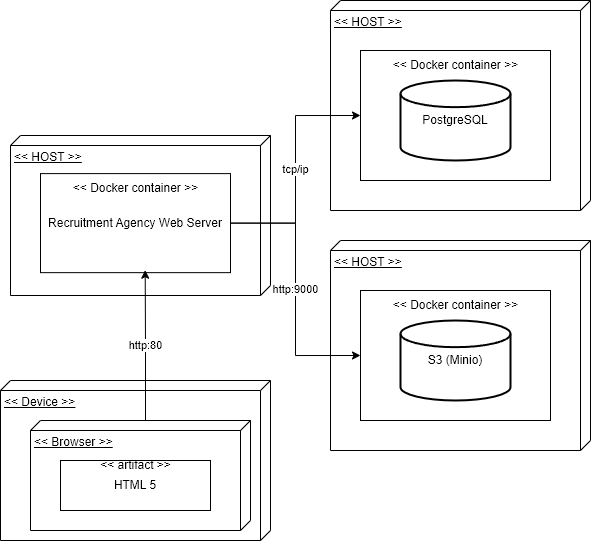

The diagram above was exported from draw.io. Its source (the exported page's mxGraphModel, read from the mxfile embedded in the PNG):
<mxGraphModel dx="819" dy="482" grid="1" gridSize="10" guides="1" tooltips="1" connect="1" arrows="1" fold="1" page="1" pageScale="1" pageWidth="827" pageHeight="1169" math="0" shadow="0">
  <root>
    <mxCell id="0" />
    <mxCell id="1" parent="0" />
    <mxCell id="6GdhlDIPyI0ZwyQPS7E1-6" value="" style="group" vertex="1" connectable="0" parent="1">
      <mxGeometry x="460" y="290" width="260" height="210" as="geometry" />
    </mxCell>
    <mxCell id="6GdhlDIPyI0ZwyQPS7E1-3" value="&amp;lt;&amp;lt; HOST &amp;gt;&amp;gt;" style="verticalAlign=top;align=left;spacingTop=8;spacingLeft=2;spacingRight=12;shape=cube;size=10;direction=south;fontStyle=4;html=1;whiteSpace=wrap;" vertex="1" parent="6GdhlDIPyI0ZwyQPS7E1-6">
      <mxGeometry width="260" height="210" as="geometry" />
    </mxCell>
    <mxCell id="6GdhlDIPyI0ZwyQPS7E1-4" value="" style="html=1;whiteSpace=wrap;" vertex="1" parent="6GdhlDIPyI0ZwyQPS7E1-6">
      <mxGeometry x="30" y="50" width="190" height="130" as="geometry" />
    </mxCell>
    <mxCell id="6GdhlDIPyI0ZwyQPS7E1-1" value="PostgreSQL" style="strokeWidth=2;html=1;shape=mxgraph.flowchart.database;whiteSpace=wrap;" vertex="1" parent="6GdhlDIPyI0ZwyQPS7E1-6">
      <mxGeometry x="70" y="80" width="110" height="80" as="geometry" />
    </mxCell>
    <mxCell id="6GdhlDIPyI0ZwyQPS7E1-5" value="&amp;lt;&amp;lt; Docker container &amp;gt;&amp;gt;" style="text;html=1;align=center;verticalAlign=middle;resizable=0;points=[];autosize=1;strokeColor=none;fillColor=none;" vertex="1" parent="6GdhlDIPyI0ZwyQPS7E1-6">
      <mxGeometry x="50" y="50" width="150" height="30" as="geometry" />
    </mxCell>
    <mxCell id="6GdhlDIPyI0ZwyQPS7E1-7" value="" style="group" vertex="1" connectable="0" parent="1">
      <mxGeometry x="460" y="530" width="260" height="210" as="geometry" />
    </mxCell>
    <mxCell id="6GdhlDIPyI0ZwyQPS7E1-8" value="&amp;lt;&amp;lt; HOST &amp;gt;&amp;gt;" style="verticalAlign=top;align=left;spacingTop=8;spacingLeft=2;spacingRight=12;shape=cube;size=10;direction=south;fontStyle=4;html=1;whiteSpace=wrap;" vertex="1" parent="6GdhlDIPyI0ZwyQPS7E1-7">
      <mxGeometry width="260" height="210" as="geometry" />
    </mxCell>
    <mxCell id="6GdhlDIPyI0ZwyQPS7E1-9" value="" style="html=1;whiteSpace=wrap;" vertex="1" parent="6GdhlDIPyI0ZwyQPS7E1-7">
      <mxGeometry x="30" y="50" width="190" height="130" as="geometry" />
    </mxCell>
    <mxCell id="6GdhlDIPyI0ZwyQPS7E1-11" value="&amp;lt;&amp;lt; Docker container &amp;gt;&amp;gt;" style="text;html=1;align=center;verticalAlign=middle;resizable=0;points=[];autosize=1;strokeColor=none;fillColor=none;" vertex="1" parent="6GdhlDIPyI0ZwyQPS7E1-7">
      <mxGeometry x="50" y="50" width="150" height="30" as="geometry" />
    </mxCell>
    <mxCell id="6GdhlDIPyI0ZwyQPS7E1-12" value="S3 (Minio)" style="strokeWidth=2;html=1;shape=mxgraph.flowchart.database;whiteSpace=wrap;" vertex="1" parent="6GdhlDIPyI0ZwyQPS7E1-7">
      <mxGeometry x="70" y="80" width="110" height="80" as="geometry" />
    </mxCell>
    <mxCell id="6GdhlDIPyI0ZwyQPS7E1-13" value="" style="group" vertex="1" connectable="0" parent="1">
      <mxGeometry x="140" y="425" width="260" height="160" as="geometry" />
    </mxCell>
    <mxCell id="6GdhlDIPyI0ZwyQPS7E1-14" value="&amp;lt;&amp;lt; HOST &amp;gt;&amp;gt;" style="verticalAlign=top;align=left;spacingTop=8;spacingLeft=2;spacingRight=12;shape=cube;size=10;direction=south;fontStyle=4;html=1;whiteSpace=wrap;" vertex="1" parent="6GdhlDIPyI0ZwyQPS7E1-13">
      <mxGeometry width="260" height="160" as="geometry" />
    </mxCell>
    <mxCell id="6GdhlDIPyI0ZwyQPS7E1-15" value="Recruitment Agency Web Server" style="html=1;whiteSpace=wrap;" vertex="1" parent="6GdhlDIPyI0ZwyQPS7E1-13">
      <mxGeometry x="30" y="38.095238095238095" width="190" height="99.04761904761904" as="geometry" />
    </mxCell>
    <mxCell id="6GdhlDIPyI0ZwyQPS7E1-16" value="&amp;lt;&amp;lt; Docker container &amp;gt;&amp;gt;" style="text;html=1;align=center;verticalAlign=middle;resizable=0;points=[];autosize=1;strokeColor=none;fillColor=none;" vertex="1" parent="6GdhlDIPyI0ZwyQPS7E1-13">
      <mxGeometry x="50" y="38.095238095238095" width="150" height="30" as="geometry" />
    </mxCell>
    <mxCell id="6GdhlDIPyI0ZwyQPS7E1-22" value="" style="group" vertex="1" connectable="0" parent="1">
      <mxGeometry x="130" y="670" width="270" height="160" as="geometry" />
    </mxCell>
    <mxCell id="6GdhlDIPyI0ZwyQPS7E1-18" value="&amp;lt;&amp;lt; Device &amp;gt;&amp;gt;" style="verticalAlign=top;align=left;spacingTop=8;spacingLeft=2;spacingRight=12;shape=cube;size=10;direction=south;fontStyle=4;html=1;whiteSpace=wrap;" vertex="1" parent="6GdhlDIPyI0ZwyQPS7E1-22">
      <mxGeometry width="270" height="160" as="geometry" />
    </mxCell>
    <mxCell id="6GdhlDIPyI0ZwyQPS7E1-19" value="&amp;lt;&amp;lt; Browser &amp;gt;&amp;gt;" style="verticalAlign=top;align=left;spacingTop=8;spacingLeft=2;spacingRight=12;shape=cube;size=10;direction=south;fontStyle=4;html=1;whiteSpace=wrap;" vertex="1" parent="6GdhlDIPyI0ZwyQPS7E1-22">
      <mxGeometry x="30" y="40" width="220" height="110" as="geometry" />
    </mxCell>
    <mxCell id="6GdhlDIPyI0ZwyQPS7E1-20" value="HTML 5" style="html=1;whiteSpace=wrap;" vertex="1" parent="6GdhlDIPyI0ZwyQPS7E1-22">
      <mxGeometry x="60" y="80" width="150" height="50" as="geometry" />
    </mxCell>
    <mxCell id="6GdhlDIPyI0ZwyQPS7E1-21" value="&amp;lt;&amp;lt; artifact &amp;gt;&amp;gt;" style="text;html=1;align=center;verticalAlign=middle;resizable=0;points=[];autosize=1;strokeColor=none;fillColor=none;" vertex="1" parent="6GdhlDIPyI0ZwyQPS7E1-22">
      <mxGeometry x="90" y="70" width="90" height="30" as="geometry" />
    </mxCell>
    <mxCell id="6GdhlDIPyI0ZwyQPS7E1-23" value="tcp/ip" style="edgeStyle=orthogonalEdgeStyle;rounded=0;orthogonalLoop=1;jettySize=auto;html=1;entryX=0;entryY=0.5;entryDx=0;entryDy=0;exitX=1;exitY=0.5;exitDx=0;exitDy=0;" edge="1" parent="1" source="6GdhlDIPyI0ZwyQPS7E1-15" target="6GdhlDIPyI0ZwyQPS7E1-4">
      <mxGeometry relative="1" as="geometry" />
    </mxCell>
    <mxCell id="6GdhlDIPyI0ZwyQPS7E1-24" value="http:9000" style="edgeStyle=orthogonalEdgeStyle;rounded=0;orthogonalLoop=1;jettySize=auto;html=1;entryX=0;entryY=0.5;entryDx=0;entryDy=0;" edge="1" parent="1" source="6GdhlDIPyI0ZwyQPS7E1-15" target="6GdhlDIPyI0ZwyQPS7E1-9">
      <mxGeometry relative="1" as="geometry" />
    </mxCell>
    <mxCell id="6GdhlDIPyI0ZwyQPS7E1-25" value="http:80" style="edgeStyle=orthogonalEdgeStyle;rounded=0;orthogonalLoop=1;jettySize=auto;html=1;entryX=0.551;entryY=0.975;entryDx=0;entryDy=0;entryPerimeter=0;exitX=0;exitY=0;exitDx=0;exitDy=105;exitPerimeter=0;" edge="1" parent="1" source="6GdhlDIPyI0ZwyQPS7E1-19" target="6GdhlDIPyI0ZwyQPS7E1-15">
      <mxGeometry relative="1" as="geometry">
        <mxPoint x="275" y="720" as="sourcePoint" />
      </mxGeometry>
    </mxCell>
  </root>
</mxGraphModel>